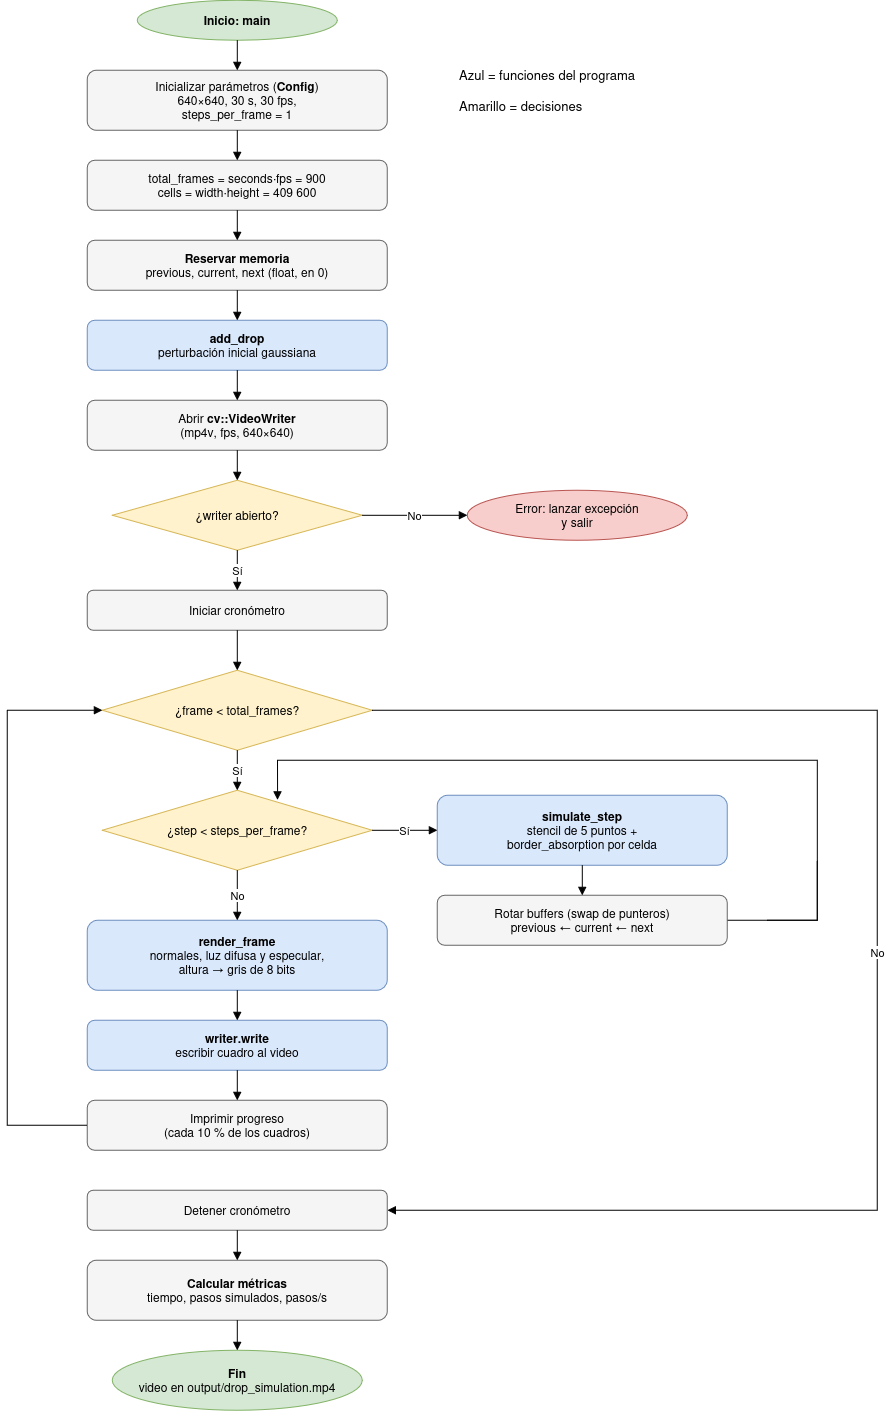

The diagram above was exported from draw.io. Its source (the exported page's mxGraphModel, read from the mxfile embedded in the PNG):
<mxGraphModel dx="1378" dy="629" grid="1" gridSize="10" guides="1" tooltips="1" connect="1" arrows="1" fold="1" page="1" pageScale="1" pageWidth="1100" pageHeight="1500" math="0" shadow="0">
  <root>
    <mxCell id="0" />
    <mxCell id="1" parent="0" />
    <mxCell id="title" parent="1" style="text;html=1;align=left;verticalAlign=top;whiteSpace=wrap;fontSize=13;" value="&lt;div&gt;Azul = funciones del programa&amp;nbsp;&lt;/div&gt;&lt;div&gt;&lt;br&gt;&lt;/div&gt;&lt;div&gt;Amarillo = decisiones&lt;/div&gt;" vertex="1">
      <mxGeometry height="50" width="380" x="580" y="80" as="geometry" />
    </mxCell>
    <mxCell id="n1" parent="1" style="ellipse;whiteSpace=wrap;html=1;fillColor=#d5e8d4;strokeColor=#82b366;fontSize=12;" value="&lt;b&gt;Inicio: main&lt;/b&gt;" vertex="1">
      <mxGeometry height="40" width="200" x="260" y="20" as="geometry" />
    </mxCell>
    <mxCell id="n2" parent="1" style="rounded=1;whiteSpace=wrap;html=1;fillColor=#f5f5f5;strokeColor=#666666;fontSize=12;" value="Inicializar parámetros (&lt;b&gt;Config&lt;/b&gt;)&lt;br&gt;640×640, 30 s, 30 fps,&lt;br&gt;steps_per_frame = 1" vertex="1">
      <mxGeometry height="60" width="300" x="210" y="90" as="geometry" />
    </mxCell>
    <mxCell id="n3" parent="1" style="rounded=1;whiteSpace=wrap;html=1;fillColor=#f5f5f5;strokeColor=#666666;fontSize=12;" value="total_frames = seconds·fps = 900&lt;br&gt;cells = width·height = 409 600" vertex="1">
      <mxGeometry height="50" width="300" x="210" y="180" as="geometry" />
    </mxCell>
    <mxCell id="n4" parent="1" style="rounded=1;whiteSpace=wrap;html=1;fillColor=#f5f5f5;strokeColor=#666666;fontSize=12;" value="&lt;b&gt;Reservar memoria&lt;/b&gt;&lt;br&gt;previous, current, next (float, en 0)" vertex="1">
      <mxGeometry height="50" width="300" x="210" y="260" as="geometry" />
    </mxCell>
    <mxCell id="n5" parent="1" style="rounded=1;whiteSpace=wrap;html=1;fillColor=#dae8fc;strokeColor=#6c8ebf;fontSize=12;" value="&lt;b&gt;add_drop&lt;/b&gt;&lt;br&gt;perturbación inicial gaussiana" vertex="1">
      <mxGeometry height="50" width="300" x="210" y="340" as="geometry" />
    </mxCell>
    <mxCell id="n6" parent="1" style="rounded=1;whiteSpace=wrap;html=1;fillColor=#f5f5f5;strokeColor=#666666;fontSize=12;" value="Abrir &lt;b&gt;cv::VideoWriter&lt;/b&gt;&lt;br&gt;(mp4v, fps, 640×640)" vertex="1">
      <mxGeometry height="50" width="300" x="210" y="420" as="geometry" />
    </mxCell>
    <mxCell id="n7" parent="1" style="rhombus;whiteSpace=wrap;html=1;fillColor=#fff2cc;strokeColor=#d6b656;fontSize=12;" value="¿writer abierto?" vertex="1">
      <mxGeometry height="70" width="250" x="235" y="500" as="geometry" />
    </mxCell>
    <mxCell id="nE" parent="1" style="ellipse;whiteSpace=wrap;html=1;fillColor=#f8cecc;strokeColor=#b85450;fontSize=12;" value="Error: lanzar excepción&lt;br&gt;y salir" vertex="1">
      <mxGeometry height="50" width="220" x="590" y="510" as="geometry" />
    </mxCell>
    <mxCell id="n8" parent="1" style="rounded=1;whiteSpace=wrap;html=1;fillColor=#f5f5f5;strokeColor=#666666;fontSize=12;" value="Iniciar cronómetro" vertex="1">
      <mxGeometry height="40" width="300" x="210" y="610" as="geometry" />
    </mxCell>
    <mxCell id="n9" parent="1" style="rhombus;whiteSpace=wrap;html=1;fillColor=#fff2cc;strokeColor=#d6b656;fontSize=12;" value="¿frame &amp;lt; total_frames?" vertex="1">
      <mxGeometry height="80" width="270" x="225" y="690" as="geometry" />
    </mxCell>
    <mxCell id="n10" parent="1" style="rhombus;whiteSpace=wrap;html=1;fillColor=#fff2cc;strokeColor=#d6b656;fontSize=12;" value="¿step &amp;lt; steps_per_frame?" vertex="1">
      <mxGeometry height="80" width="270" x="225" y="810" as="geometry" />
    </mxCell>
    <mxCell id="n11" parent="1" style="rounded=1;whiteSpace=wrap;html=1;fillColor=#dae8fc;strokeColor=#6c8ebf;fontSize=12;" value="&lt;b&gt;simulate_step&lt;/b&gt;&lt;br&gt;stencil de 5 puntos +&lt;br&gt;border_absorption por celda" vertex="1">
      <mxGeometry height="70" width="290" x="560" y="815" as="geometry" />
    </mxCell>
    <mxCell id="7vS7Zf_1SvtGZqsM8l0A-1" edge="1" parent="1" source="n12" style="edgeStyle=orthogonalEdgeStyle;rounded=0;orthogonalLoop=1;jettySize=auto;html=1;exitX=1;exitY=0.5;exitDx=0;exitDy=0;endArrow=none;endFill=0;">
      <mxGeometry relative="1" as="geometry">
        <mxPoint x="940" y="880" as="targetPoint" />
      </mxGeometry>
    </mxCell>
    <mxCell id="n12" parent="1" style="rounded=1;whiteSpace=wrap;html=1;fillColor=#f5f5f5;strokeColor=#666666;fontSize=12;" value="Rotar buffers (swap de punteros)&lt;br&gt;previous ← current ← next" vertex="1">
      <mxGeometry height="50" width="290" x="560" y="915" as="geometry" />
    </mxCell>
    <mxCell id="n13" parent="1" style="rounded=1;whiteSpace=wrap;html=1;fillColor=#dae8fc;strokeColor=#6c8ebf;fontSize=12;" value="&lt;b&gt;render_frame&lt;/b&gt;&lt;br&gt;normales, luz difusa y especular,&lt;br&gt;altura → gris de 8 bits" vertex="1">
      <mxGeometry height="70" width="300" x="210" y="940" as="geometry" />
    </mxCell>
    <mxCell id="n14" parent="1" style="rounded=1;whiteSpace=wrap;html=1;fillColor=#dae8fc;strokeColor=#6c8ebf;fontSize=12;" value="&lt;b&gt;writer.write&lt;/b&gt;&lt;br&gt;escribir cuadro al video" vertex="1">
      <mxGeometry height="50" width="300" x="210" y="1040" as="geometry" />
    </mxCell>
    <mxCell id="n15" parent="1" style="rounded=1;whiteSpace=wrap;html=1;fillColor=#f5f5f5;strokeColor=#666666;fontSize=12;" value="Imprimir progreso&lt;br&gt;(cada 10 % de los cuadros)" vertex="1">
      <mxGeometry height="50" width="300" x="210" y="1120" as="geometry" />
    </mxCell>
    <mxCell id="n16" parent="1" style="rounded=1;whiteSpace=wrap;html=1;fillColor=#f5f5f5;strokeColor=#666666;fontSize=12;" value="Detener cronómetro" vertex="1">
      <mxGeometry height="40" width="300" x="210" y="1210" as="geometry" />
    </mxCell>
    <mxCell id="n17" parent="1" style="rounded=1;whiteSpace=wrap;html=1;fillColor=#f5f5f5;strokeColor=#666666;fontSize=12;" value="&lt;b&gt;Calcular métricas&lt;/b&gt;&lt;br&gt;tiempo, pasos simulados, pasos/s" vertex="1">
      <mxGeometry height="60" width="300" x="210" y="1280" as="geometry" />
    </mxCell>
    <mxCell id="n18" parent="1" style="ellipse;whiteSpace=wrap;html=1;fillColor=#d5e8d4;strokeColor=#82b366;fontSize=12;" value="&lt;b&gt;Fin&lt;/b&gt;&lt;br&gt;video en output/drop_simulation.mp4" vertex="1">
      <mxGeometry height="60" width="250" x="235" y="1370" as="geometry" />
    </mxCell>
    <mxCell id="e1" edge="1" parent="1" source="n1" style="edgeStyle=orthogonalEdgeStyle;rounded=0;html=1;endArrow=block;endFill=1;" target="n2" value="">
      <mxGeometry relative="1" as="geometry" />
    </mxCell>
    <mxCell id="e2" edge="1" parent="1" source="n2" style="edgeStyle=orthogonalEdgeStyle;rounded=0;html=1;endArrow=block;endFill=1;" target="n3" value="">
      <mxGeometry relative="1" as="geometry" />
    </mxCell>
    <mxCell id="e3" edge="1" parent="1" source="n3" style="edgeStyle=orthogonalEdgeStyle;rounded=0;html=1;endArrow=block;endFill=1;" target="n4" value="">
      <mxGeometry relative="1" as="geometry" />
    </mxCell>
    <mxCell id="e4" edge="1" parent="1" source="n4" style="edgeStyle=orthogonalEdgeStyle;rounded=0;html=1;endArrow=block;endFill=1;" target="n5" value="">
      <mxGeometry relative="1" as="geometry" />
    </mxCell>
    <mxCell id="e5" edge="1" parent="1" source="n5" style="edgeStyle=orthogonalEdgeStyle;rounded=0;html=1;endArrow=block;endFill=1;" target="n6" value="">
      <mxGeometry relative="1" as="geometry" />
    </mxCell>
    <mxCell id="e6" edge="1" parent="1" source="n6" style="edgeStyle=orthogonalEdgeStyle;rounded=0;html=1;endArrow=block;endFill=1;" target="n7" value="">
      <mxGeometry relative="1" as="geometry" />
    </mxCell>
    <mxCell id="e7" edge="1" parent="1" source="n7" style="edgeStyle=orthogonalEdgeStyle;rounded=0;html=1;endArrow=block;endFill=1;" target="n8" value="Sí">
      <mxGeometry relative="1" as="geometry" />
    </mxCell>
    <mxCell id="e8" edge="1" parent="1" source="n7" style="edgeStyle=orthogonalEdgeStyle;rounded=0;html=1;endArrow=block;endFill=1;exitX=1;exitY=0.5;entryX=0;entryY=0.5;" target="nE" value="No">
      <mxGeometry relative="1" as="geometry" />
    </mxCell>
    <mxCell id="e9" edge="1" parent="1" source="n8" style="edgeStyle=orthogonalEdgeStyle;rounded=0;html=1;endArrow=block;endFill=1;" target="n9" value="">
      <mxGeometry relative="1" as="geometry" />
    </mxCell>
    <mxCell id="e10" edge="1" parent="1" source="n9" style="edgeStyle=orthogonalEdgeStyle;rounded=0;html=1;endArrow=block;endFill=1;exitX=0.5;exitY=1;entryX=0.5;entryY=0;" target="n10" value="Sí">
      <mxGeometry relative="1" as="geometry" />
    </mxCell>
    <mxCell id="e11" edge="1" parent="1" source="n10" style="edgeStyle=orthogonalEdgeStyle;rounded=0;html=1;endArrow=block;endFill=1;exitX=1;exitY=0.5;entryX=0;entryY=0.5;" target="n11" value="Sí">
      <mxGeometry relative="1" as="geometry" />
    </mxCell>
    <mxCell id="e12" edge="1" parent="1" source="n11" style="edgeStyle=orthogonalEdgeStyle;rounded=0;html=1;endArrow=block;endFill=1;exitX=0.5;exitY=1;entryX=0.5;entryY=0;" target="n12" value="">
      <mxGeometry relative="1" as="geometry" />
    </mxCell>
    <mxCell id="e13" edge="1" parent="1" style="edgeStyle=orthogonalEdgeStyle;rounded=0;html=1;endArrow=block;endFill=1;exitX=1;exitY=0.5;entryX=0.649;entryY=0.12;entryDx=0;entryDy=0;entryPerimeter=0;" target="n10" value="">
      <mxGeometry relative="1" as="geometry">
        <Array as="points">
          <mxPoint x="940" y="940" />
          <mxPoint x="940" y="780" />
          <mxPoint x="400.2" y="780" />
        </Array>
        <mxPoint x="890" y="940" as="sourcePoint" />
        <mxPoint x="400" y="810" as="targetPoint" />
      </mxGeometry>
    </mxCell>
    <mxCell id="e14" edge="1" parent="1" source="n10" style="edgeStyle=orthogonalEdgeStyle;rounded=0;html=1;endArrow=block;endFill=1;exitX=0.5;exitY=1;entryX=0.5;entryY=0;" target="n13" value="No">
      <mxGeometry relative="1" as="geometry" />
    </mxCell>
    <mxCell id="e15" edge="1" parent="1" source="n13" style="edgeStyle=orthogonalEdgeStyle;rounded=0;html=1;endArrow=block;endFill=1;" target="n14" value="">
      <mxGeometry relative="1" as="geometry" />
    </mxCell>
    <mxCell id="e16" edge="1" parent="1" source="n14" style="edgeStyle=orthogonalEdgeStyle;rounded=0;html=1;endArrow=block;endFill=1;" target="n15" value="">
      <mxGeometry relative="1" as="geometry" />
    </mxCell>
    <mxCell id="e17" edge="1" parent="1" source="n15" style="edgeStyle=orthogonalEdgeStyle;rounded=0;html=1;endArrow=block;endFill=1;exitX=0;exitY=0.5;entryX=0;entryY=0.5;" target="n9" value="">
      <mxGeometry relative="1" as="geometry">
        <Array as="points">
          <mxPoint x="130" y="1145" />
          <mxPoint x="130" y="730" />
        </Array>
      </mxGeometry>
    </mxCell>
    <mxCell id="e18" edge="1" parent="1" source="n9" style="edgeStyle=orthogonalEdgeStyle;rounded=0;html=1;endArrow=block;endFill=1;exitX=1;exitY=0.5;entryX=1;entryY=0.5;" target="n16" value="No">
      <mxGeometry relative="1" as="geometry">
        <Array as="points">
          <mxPoint x="1000" y="730" />
          <mxPoint x="1000" y="1230" />
        </Array>
      </mxGeometry>
    </mxCell>
    <mxCell id="e19" edge="1" parent="1" source="n16" style="edgeStyle=orthogonalEdgeStyle;rounded=0;html=1;endArrow=block;endFill=1;" target="n17" value="">
      <mxGeometry relative="1" as="geometry" />
    </mxCell>
    <mxCell id="e20" edge="1" parent="1" source="n17" style="edgeStyle=orthogonalEdgeStyle;rounded=0;html=1;endArrow=block;endFill=1;" target="n18" value="">
      <mxGeometry relative="1" as="geometry" />
    </mxCell>
  </root>
</mxGraphModel>